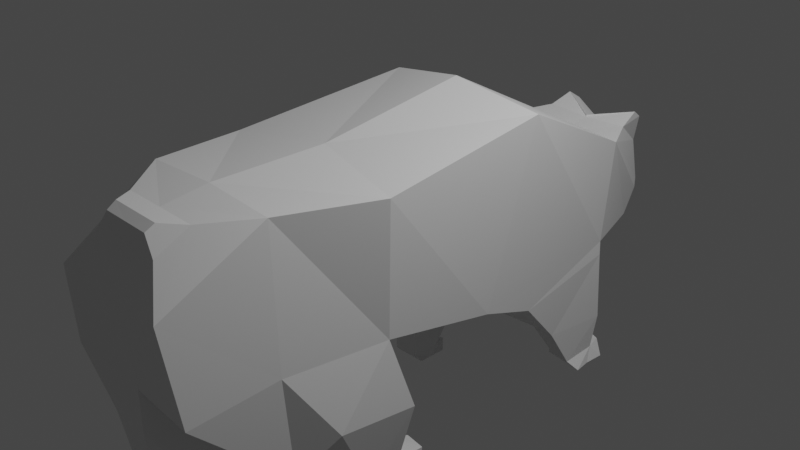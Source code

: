 # Source: Bear.blend  (saved by Blender 3.5.10; exported with 4.5.12 LTS)
import bpy
from mathutils import Matrix  # noqa: F401  (used for matrix-valued properties, if any)

bpy.ops.wm.read_factory_settings(use_empty=True)
scene = bpy.context.scene
scene.name = 'Scene'

# ---- collections
col_collection = bpy.data.collections.new('Collection'); scene.collection.children.link(col_collection)

# ---- materials (node trees are filled in below, after node groups)
mat_material = bpy.data.materials.new('Material')
mat_material.alpha_threshold = 0.0
mat_material.use_transparent_shadow = False
mat_material.roughness = 0.5
mat_material.line_color = (0.0, 0.0, 0.0, 1.0)

# ---- material node trees
mat_material.use_nodes = True; mat_material.node_tree.nodes.clear()
_N = mat_material.node_tree.nodes; _L = mat_material.node_tree.links
n0 = _N.new('ShaderNodeOutputMaterial'); n0.name = 'Material Output'; n0.location = (300, 300)
n1 = _N.new('ShaderNodeBsdfPrincipled'); n1.name = 'Principled BSDF'; n1.location = (10, 300)
n1.distribution = 'GGX'
n1.subsurface_method = 'RANDOM_WALK_SKIN'
n1.inputs[3].default_value = 1.45
n1.inputs[27].default_value = (0.0, 0.0, 0.0, 1.0)
n1.inputs[28].default_value = 1.0
_L.new(n1.outputs[0], n0.inputs[0])
n0.is_active_output = True

# ---- world
world_world = bpy.data.worlds.new('World'); scene.world = world_world
world_world.use_nodes = True; world_world.node_tree.nodes.clear()
_N = world_world.node_tree.nodes; _L = world_world.node_tree.links
n0 = _N.new('ShaderNodeOutputWorld'); n0.name = 'World Output'; n0.location = (300, 300)
n1 = _N.new('ShaderNodeBackground'); n1.name = 'Background'; n1.location = (10, 300)
n1.inputs[0].default_value = (0.05088, 0.05088, 0.05088, 1.0)
_L.new(n1.outputs[0], n0.inputs[0])
n0.is_active_output = True
world_world.color = (0.05088, 0.05088, 0.05088)
world_world.use_sun_shadow = False
world_world.sun_shadow_jitter_overblur = 0.0

# ---- cameras
cam_camera = bpy.data.cameras.new('Camera')
cam_camera.clip_end = 100.0
cam_camera.ortho_scale = 7.314

# ---- lights
light_light = bpy.data.lights.new('Light', 'POINT')
light_light.transmission_factor = 0.0
light_light.energy = 1000.0
light_light.shadow_soft_size = 0.1
light_light.shadow_maximum_resolution = 0.006
light_light.use_absolute_resolution = True

# ---- meshes
me_cube = bpy.data.meshes.new('Cube')
me_cube.from_pydata([(0.9748, 0.9207, 1.155), (0.9103, 0.3767, -0.8831), (1.083, -1.119, 0.9546), (0.9527, -1.02, -0.5619), (-0.0185, 0.3139, -1.022), (0.0, -0.9384, 1.086), (0.06232, -1.1, -0.7152), (0.0, 0.7886, 1.338), (0.6947, 2.642, 0.3027), (0.7256, 2.469, -0.856), (0.0, 2.613, 0.2586), (0.0, 2.44, -1.027), (0.2858, 3.698, -0.7037), (0.3025, 3.505, -0.9992), (0.0177, 3.687, -0.7517), (0.0277, 3.488, -1.028), (0.0, 2.613, 0.2586), (0.6947, 2.642, 0.3027), (0.2531, 3.746, -0.5977), (0.015, 3.694, -0.6466), (0.0, 2.992, 0.3195), (0.5182, 3.003, 0.3362), (0.3251, 3.516, -0.02239), (0.0, 3.49, -0.065), (0.0, 2.997, 0.3405), (0.4744, 3.272, 0.4381), (0.44, 3.421, 0.3367), (0.0, 3.397, 0.06776), (0.8282, 1.128, -1.187), (-0.1336, 0.5924, -1.032), (-0.3157, 1.75, -1.549), (0.7357, 2.465, -1.022), (0.7575, 1.656, -1.761), (0.3547, 1.821, -1.883), (0.3547, 2.525, -1.896), (0.7312, 2.539, -1.875), (0.7329, 2.011, -2.282), (0.4237, 2.063, -2.268), (0.3966, 2.517, -2.279), (0.707, 2.473, -2.282), (0.8089, 2.135, -2.423), (0.3285, 2.177, -2.407), (0.3285, 2.397, -2.411), (0.7678, 2.358, -2.436), (0.6139, 2.732, -2.324), (0.4533, 2.773, -2.303), (0.7686, 2.618, -2.447), (0.3503, 2.678, -2.44), (0.828, -2.221, 1.05), (0.8589, -2.198, -0.4972), (0.02442, -2.142, -0.5326), (0.0, -2.21, 1.086), (0.7131, -3.28, 0.4248), (0.7566, -3.125, -0.6399), (-0.03525, -3.086, -0.6276), (0.0, -3.242, 0.463), (0.3615, -0.6782, -1.405), (1.0, -0.7332, -1.422), (0.2303, -1.591, -1.229), (1.015, -1.671, -1.287), (0.7699, -2.034, -1.714), (0.3195, -1.897, -1.675), (0.2922, -0.7304, -2.125), (0.7876, -0.7567, -2.186), (0.1345, -1.092, -2.143), (0.7776, -1.143, -2.244), (0.6615, -1.587, -2.284), (0.1961, -1.525, -2.289), (0.2757, -0.7553, -2.449), (0.5822, -0.779, -2.467), (0.2131, -1.18, -2.442), (0.5154, -1.203, -2.46), (0.6237, -1.399, -2.428), (0.2795, -1.273, -2.435), (0.4827, -0.3282, -2.267), (0.7156, -0.3462, -2.281), (0.4751, -0.3327, -2.395), (0.708, -0.3507, -2.408), (0.4584, -2.707, 1.02), (0.0, -2.707, 1.02), (0.4189, -3.055, 0.814), (0.0, -3.055, 0.8106), (0.2988, -2.933, 1.057), (0.0, -2.933, 1.057), (0.2876, -3.032, 0.9986), (0.0, -3.031, 0.9976), (-0.9748, 0.9207, 1.155), (-0.8794, 0.4747, -0.7533), (-1.083, -1.119, 0.9546), (-0.8487, -1.155, -1.003), (-0.6947, 2.642, 0.3027), (-0.6825, 2.56, -0.9108), (-0.2706, 3.682, -0.6986), (-0.2471, 3.505, -0.9992), (-0.6947, 2.642, 0.3027), (-0.2029, 3.761, -0.6028), (-0.5182, 3.003, 0.3362), (-0.3251, 3.516, -0.02239), (-0.4744, 3.272, 0.4381), (-0.44, 3.421, 0.3367), (-0.88, 0.6279, -1.126), (-0.8122, 1.758, -1.486), (-0.7993, 0.6893, -1.61), (-0.5111, 0.7686, -1.811), (-0.5552, 1.346, -1.942), (-0.7886, 1.36, -1.925), (-0.8647, 0.7779, -2.283), (-0.6147, 0.8282, -2.312), (-0.5898, 1.166, -2.286), (-0.8405, 1.122, -2.275), (-0.929, 0.874, -2.381), (-0.5708, 0.9009, -2.399), (-0.5687, 1.065, -2.397), (-0.8969, 1.04, -2.388), (-0.7714, 1.315, -2.306), (-0.6504, 1.344, -2.3), (-0.8955, 1.234, -2.39), (-0.5837, 1.275, -2.411), (-0.828, -2.221, 1.05), (-0.8371, -2.263, -0.587), (-0.7131, -3.28, 0.4248), (-0.7914, -3.194, -0.4424), (-0.1799, -1.546, -1.582), (-0.8652, -1.561, -1.553), (-0.08298, -2.282, -1.33), (-0.833, -2.302, -1.325), (-0.6199, -3.021, -1.185), (-0.1232, -3.042, -1.172), (-0.2995, -1.915, -2.093), (-0.7737, -1.929, -2.126), (-0.1723, -2.51, -2.031), (-0.6896, -2.549, -2.047), (-0.5565, -2.873, -2.092), (-0.2537, -2.884, -2.063), (-0.334, -2.006, -2.41), (-0.6404, -2.032, -2.427), (-0.2702, -2.43, -2.382), (-0.5724, -2.455, -2.399), (-0.5346, -2.675, -2.365), (-0.3245, -2.741, -2.35), (-0.5448, -1.576, -2.259), (-0.7753, -1.591, -2.262), (-0.5348, -1.582, -2.376), (-0.7676, -1.601, -2.39), (-0.4584, -2.707, 1.02), (-0.4189, -3.055, 0.814), (-0.2988, -2.933, 1.057), (-0.2876, -3.032, 0.9986)], [], [(4, 1, 3, 6), (1, 0, 2, 3), (7, 0, 8, 10), (2, 5, 51, 48), (0, 7, 5, 2), (8, 12, 18, 17), (0, 1, 9, 8), (9, 1, 28, 31), (15, 14, 12, 13), (9, 11, 15, 13), (8, 9, 13, 12), (16, 17, 21, 20), (10, 8, 17, 16), (12, 14, 19, 18), (20, 21, 25, 24), (17, 18, 22, 21), (18, 19, 23, 22), (24, 25, 26, 27), (21, 22, 26, 25), (22, 23, 27, 26), (30, 31, 35, 34), (11, 9, 31, 30), (1, 4, 29, 28), (34, 35, 39, 38), (28, 29, 33, 32), (31, 28, 32, 35), (29, 30, 34, 33), (36, 37, 41, 40), (32, 33, 37, 36), (35, 32, 36, 39), (33, 34, 38, 37), (40, 41, 42, 43), (39, 36, 40, 43), (37, 38, 42, 41), (43, 42, 47, 46), (45, 44, 46, 47), (42, 38, 45, 47), (38, 39, 44, 45), (39, 43, 46, 44), (54, 50, 58, 61), (49, 53, 60, 59), (3, 2, 48, 49), (53, 52, 55, 54), (55, 52, 80, 81), (49, 48, 52, 53), (58, 56, 62, 64), (61, 58, 64, 67), (6, 3, 57, 56), (3, 49, 59, 57), (53, 54, 61, 60), (50, 6, 56, 58), (63, 65, 71, 69), (66, 67, 73, 72), (59, 60, 66, 65), (56, 57, 63, 62), (60, 61, 67, 66), (57, 59, 65, 63), (70, 71, 72, 73), (68, 69, 71, 70), (67, 64, 70, 73), (64, 62, 68, 70), (65, 66, 72, 71), (69, 68, 76, 77), (74, 75, 77, 76), (68, 62, 74, 76), (63, 69, 77, 75), (62, 63, 75, 74), (78, 79, 83, 82), (48, 51, 79, 78), (52, 48, 78, 80), (82, 83, 85, 84), (80, 78, 82, 84), (81, 80, 84, 85), (4, 6, 89, 87), (87, 89, 88, 86), (7, 10, 90, 86), (88, 118, 51, 5), (86, 88, 5, 7), (90, 94, 95, 92), (86, 90, 91, 87), (91, 101, 100, 87), (15, 93, 92, 14), (91, 93, 15, 11), (90, 92, 93, 91), (16, 20, 96, 94), (10, 16, 94, 90), (92, 95, 19, 14), (20, 24, 98, 96), (94, 96, 97, 95), (95, 97, 23, 19), (24, 27, 99, 98), (96, 98, 99, 97), (97, 99, 27, 23), (30, 104, 105, 101), (11, 30, 101, 91), (87, 100, 29, 4), (104, 108, 109, 105), (100, 102, 103, 29), (101, 105, 102, 100), (29, 103, 104, 30), (106, 110, 111, 107), (102, 106, 107, 103), (105, 109, 106, 102), (103, 107, 108, 104), (110, 113, 112, 111), (109, 113, 110, 106), (107, 111, 112, 108), (113, 116, 117, 112), (115, 117, 116, 114), (112, 117, 115, 108), (108, 115, 114, 109), (109, 114, 116, 113), (54, 127, 124, 50), (119, 125, 126, 121), (89, 119, 118, 88), (121, 54, 55, 120), (55, 81, 145, 120), (119, 121, 120, 118), (124, 130, 128, 122), (127, 133, 130, 124), (6, 122, 123, 89), (89, 123, 125, 119), (121, 126, 127, 54), (50, 124, 122, 6), (129, 135, 137, 131), (132, 138, 139, 133), (125, 131, 132, 126), (122, 128, 129, 123), (126, 132, 133, 127), (123, 129, 131, 125), (136, 139, 138, 137), (134, 136, 137, 135), (133, 139, 136, 130), (130, 136, 134, 128), (131, 137, 138, 132), (135, 143, 142, 134), (140, 142, 143, 141), (134, 142, 140, 128), (129, 141, 143, 135), (128, 140, 141, 129), (144, 146, 83, 79), (118, 144, 79, 51), (120, 145, 144, 118), (146, 147, 85, 83), (145, 147, 146, 144), (81, 85, 147, 145)])
_uv = me_cube.uv_layers.new(name='UVMap')
_uv.uv.foreach_set('vector', [0.25, 0.5, 0.375, 0.5, 0.375, 0.75, 0.25, 0.75, 0.375, 0.5, 0.625, 0.5, 0.625, 0.75, 0.375, 0.75, 0.75, 0.5, 0.625, 0.5, 0.625, 0.5, 0.75, 0.5, 0.625, 0.75, 0.75, 0.75, 0.75, 0.75, 0.625, 0.75, 0.625, 0.5, 0.75, 0.5, 0.75, 0.75, 0.625, 0.75, 0.625, 0.5, 0.625, 0.5, 0.625, 0.5, 0.625, 0.5, 0.625, 0.5, 0.375, 0.5, 0.375, 0.5, 0.625, 0.5, 0.375, 0.5, 0.375, 0.5, 0.375, 0.5, 0.375, 0.5, 0.375, 0.375, 0.625, 0.375, 0.625, 0.5, 0.375, 0.5, 0.375, 0.5, 0.25, 0.5, 0.25, 0.5, 0.375, 0.5, 0.625, 0.5, 0.375, 0.5, 0.375, 0.5, 0.625, 0.5, 0.75, 0.5, 0.625, 0.5, 0.625, 0.5, 0.75, 0.5, 0.75, 0.5, 0.625, 0.5, 0.625, 0.5, 0.75, 0.5, 0.625, 0.5, 0.625, 0.375, 0.625, 0.375, 0.625, 0.5, 0.75, 0.5, 0.625, 0.5, 0.625, 0.5, 0.75, 0.5, 0.625, 0.5, 0.625, 0.5, 0.625, 0.5, 0.625, 0.5, 0.625, 0.5, 0.625, 0.375, 0.625, 0.375, 0.625, 0.5, 0.75, 0.5, 0.625, 0.5, 0.625, 0.5, 0.75, 0.5, 0.625, 0.5, 0.625, 0.5, 0.625, 0.5, 0.625, 0.5, 0.625, 0.5, 0.625, 0.375, 0.625, 0.375, 0.625, 0.5, 0.25, 0.5, 0.375, 0.5, 0.375, 0.5, 0.25, 0.5, 0.25, 0.5, 0.375, 0.5, 0.375, 0.5, 0.25, 0.5, 0.375, 0.5, 0.25, 0.5, 0.25, 0.5, 0.375, 0.5, 0.25, 0.5, 0.375, 0.5, 0.375, 0.5, 0.25, 0.5, 0.375, 0.5, 0.25, 0.5, 0.25, 0.5, 0.375, 0.5, 0.375, 0.5, 0.375, 0.5, 0.375, 0.5, 0.375, 0.5, 0.0, 0.0, 0.0, 0.0, 0.0, 0.0, 0.0, 0.0, 0.375, 0.5, 0.25, 0.5, 0.25, 0.5, 0.375, 0.5, 0.375, 0.5, 0.25, 0.5, 0.25, 0.5, 0.375, 0.5, 0.375, 0.5, 0.375, 0.5, 0.375, 0.5, 0.375, 0.5, 0.0, 0.0, 0.0, 0.0, 0.0, 0.0, 0.0, 0.0, 0.375, 0.5, 0.25, 0.5, 0.25, 0.5, 0.375, 0.5, 0.375, 0.5, 0.375, 0.5, 0.375, 0.5, 0.375, 0.5, 0.0, 0.0, 0.0, 0.0, 0.0, 0.0, 0.0, 0.0, 0.375, 0.5, 0.25, 0.5, 0.25, 0.5, 0.375, 0.5, 0.25, 0.5, 0.375, 0.5, 0.375, 0.5, 0.25, 0.5, 0.0, 0.0, 0.0, 0.0, 0.0, 0.0, 0.0, 0.0, 0.25, 0.5, 0.375, 0.5, 0.375, 0.5, 0.25, 0.5, 0.375, 0.5, 0.375, 0.5, 0.375, 0.5, 0.375, 0.5, 0.0, 0.0, 0.0, 0.0, 0.0, 0.0, 0.0, 0.0, 0.375, 0.75, 0.375, 0.75, 0.375, 0.75, 0.375, 0.75, 0.375, 0.75, 0.625, 0.75, 0.625, 0.75, 0.375, 0.75, 0.375, 0.75, 0.625, 0.75, 0.625, 0.875, 0.375, 0.875, 0.625, 0.875, 0.625, 0.75, 0.625, 0.75, 0.625, 0.875, 0.375, 0.75, 0.625, 0.75, 0.625, 0.75, 0.375, 0.75, 0.0, 0.0, 0.0, 0.0, 0.0, 0.0, 0.0, 0.0, 0.0, 0.0, 0.0, 0.0, 0.0, 0.0, 0.0, 0.0, 0.25, 0.75, 0.375, 0.75, 0.375, 0.75, 0.25, 0.75, 0.375, 0.75, 0.375, 0.75, 0.375, 0.75, 0.375, 0.75, 0.375, 0.75, 0.375, 0.875, 0.375, 0.875, 0.375, 0.75, 0.0, 0.0, 0.0, 0.0, 0.0, 0.0, 0.0, 0.0, 0.375, 0.75, 0.375, 0.75, 0.375, 0.75, 0.375, 0.75, 0.375, 0.75, 0.375, 0.875, 0.375, 0.875, 0.375, 0.75, 0.375, 0.75, 0.375, 0.75, 0.375, 0.75, 0.375, 0.75, 0.25, 0.75, 0.375, 0.75, 0.375, 0.75, 0.25, 0.75, 0.375, 0.75, 0.375, 0.875, 0.375, 0.875, 0.375, 0.75, 0.375, 0.75, 0.375, 0.75, 0.375, 0.75, 0.375, 0.75, 0.25, 0.75, 0.375, 0.75, 0.375, 0.75, 0.25, 0.75, 0.25, 0.75, 0.375, 0.75, 0.375, 0.75, 0.25, 0.75, 0.0, 0.0, 0.0, 0.0, 0.0, 0.0, 0.0, 0.0, 0.0, 0.0, 0.0, 0.0, 0.0, 0.0, 0.0, 0.0, 0.375, 0.75, 0.375, 0.75, 0.375, 0.75, 0.375, 0.75, 0.375, 0.75, 0.25, 0.75, 0.25, 0.75, 0.375, 0.75, 0.25, 0.75, 0.375, 0.75, 0.375, 0.75, 0.25, 0.75, 0.0, 0.0, 0.0, 0.0, 0.0, 0.0, 0.0, 0.0, 0.375, 0.75, 0.375, 0.75, 0.375, 0.75, 0.375, 0.75, 0.25, 0.75, 0.375, 0.75, 0.375, 0.75, 0.25, 0.75, 0.625, 0.75, 0.75, 0.75, 0.75, 0.75, 0.625, 0.75, 0.625, 0.75, 0.75, 0.75, 0.75, 0.75, 0.625, 0.75, 0.625, 0.75, 0.625, 0.75, 0.625, 0.75, 0.625, 0.75, 0.625, 0.75, 0.75, 0.75, 0.75, 0.75, 0.625, 0.75, 0.625, 0.75, 0.625, 0.75, 0.625, 0.75, 0.625, 0.75, 0.625, 0.875, 0.625, 0.75, 0.625, 0.75, 0.625, 0.875, 0.25, 0.5, 0.25, 0.75, 0.375, 0.75, 0.375, 0.5, 0.375, 0.5, 0.375, 0.75, 0.625, 0.75, 0.625, 0.5, 0.75, 0.5, 0.75, 0.5, 0.625, 0.5, 0.625, 0.5, 0.625, 0.75, 0.625, 0.75, 0.75, 0.75, 0.75, 0.75, 0.625, 0.5, 0.625, 0.75, 0.75, 0.75, 0.75, 0.5, 0.625, 0.5, 0.625, 0.5, 0.625, 0.5, 0.625, 0.5, 0.625, 0.5, 0.625, 0.5, 0.375, 0.5, 0.375, 0.5, 0.375, 0.5, 0.375, 0.5, 0.375, 0.5, 0.375, 0.5, 0.375, 0.375, 0.375, 0.5, 0.625, 0.5, 0.625, 0.375, 0.375, 0.5, 0.375, 0.5, 0.25, 0.5, 0.25, 0.5, 0.625, 0.5, 0.625, 0.5, 0.375, 0.5, 0.375, 0.5, 0.75, 0.5, 0.75, 0.5, 0.625, 0.5, 0.625, 0.5, 0.75, 0.5, 0.75, 0.5, 0.625, 0.5, 0.625, 0.5, 0.625, 0.5, 0.625, 0.5, 0.625, 0.375, 0.625, 0.375, 0.75, 0.5, 0.75, 0.5, 0.625, 0.5, 0.625, 0.5, 0.625, 0.5, 0.625, 0.5, 0.625, 0.5, 0.625, 0.5, 0.625, 0.5, 0.625, 0.5, 0.625, 0.375, 0.625, 0.375, 0.75, 0.5, 0.75, 0.5, 0.625, 0.5, 0.625, 0.5, 0.625, 0.5, 0.625, 0.5, 0.625, 0.5, 0.625, 0.5, 0.625, 0.5, 0.625, 0.5, 0.625, 0.375, 0.625, 0.375, 0.25, 0.5, 0.25, 0.5, 0.375, 0.5, 0.375, 0.5, 0.25, 0.5, 0.25, 0.5, 0.375, 0.5, 0.375, 0.5, 0.375, 0.5, 0.375, 0.5, 0.25, 0.5, 0.25, 0.5, 0.25, 0.5, 0.25, 0.5, 0.375, 0.5, 0.375, 0.5, 0.375, 0.5, 0.375, 0.5, 0.25, 0.5, 0.25, 0.5, 0.375, 0.5, 0.375, 0.5, 0.375, 0.5, 0.375, 0.5, 0.0, 0.0, 0.0, 0.0, 0.0, 0.0, 0.0, 0.0, 0.375, 0.5, 0.375, 0.5, 0.25, 0.5, 0.25, 0.5, 0.375, 0.5, 0.375, 0.5, 0.25, 0.5, 0.25, 0.5, 0.375, 0.5, 0.375, 0.5, 0.375, 0.5, 0.375, 0.5, 0.0, 0.0, 0.0, 0.0, 0.0, 0.0, 0.0, 0.0, 0.375, 0.5, 0.375, 0.5, 0.25, 0.5, 0.25, 0.5, 0.375, 0.5, 0.375, 0.5, 0.375, 0.5, 0.375, 0.5, 0.0, 0.0, 0.0, 0.0, 0.0, 0.0, 0.0, 0.0, 0.375, 0.5, 0.375, 0.5, 0.25, 0.5, 0.25, 0.5, 0.25, 0.5, 0.25, 0.5, 0.375, 0.5, 0.375, 0.5, 0.0, 0.0, 0.0, 0.0, 0.0, 0.0, 0.0, 0.0, 0.25, 0.5, 0.25, 0.5, 0.375, 0.5, 0.375, 0.5, 0.375, 0.5, 0.375, 0.5, 0.375, 0.5, 0.375, 0.5, 0.0, 0.0, 0.0, 0.0, 0.0, 0.0, 0.0, 0.0, 0.375, 0.75, 0.375, 0.75, 0.375, 0.75, 0.375, 0.75, 0.375, 0.75, 0.375, 0.75, 0.625, 0.75, 0.625, 0.75, 0.375, 0.75, 0.375, 0.875, 0.625, 0.875, 0.625, 0.75, 0.625, 0.875, 0.625, 0.875, 0.625, 0.75, 0.625, 0.75, 0.375, 0.75, 0.375, 0.75, 0.625, 0.75, 0.625, 0.75, 0.0, 0.0, 0.0, 0.0, 0.0, 0.0, 0.0, 0.0, 0.0, 0.0, 0.0, 0.0, 0.0, 0.0, 0.0, 0.0, 0.25, 0.75, 0.25, 0.75, 0.375, 0.75, 0.375, 0.75, 0.375, 0.75, 0.375, 0.75, 0.375, 0.75, 0.375, 0.75, 0.375, 0.75, 0.375, 0.75, 0.375, 0.875, 0.375, 0.875, 0.0, 0.0, 0.0, 0.0, 0.0, 0.0, 0.0, 0.0, 0.375, 0.75, 0.375, 0.75, 0.375, 0.75, 0.375, 0.75, 0.375, 0.75, 0.375, 0.75, 0.375, 0.875, 0.375, 0.875, 0.375, 0.75, 0.375, 0.75, 0.375, 0.75, 0.375, 0.75, 0.25, 0.75, 0.25, 0.75, 0.375, 0.75, 0.375, 0.75, 0.375, 0.75, 0.375, 0.75, 0.375, 0.875, 0.375, 0.875, 0.375, 0.75, 0.375, 0.75, 0.375, 0.75, 0.375, 0.75, 0.25, 0.75, 0.25, 0.75, 0.375, 0.75, 0.375, 0.75, 0.25, 0.75, 0.25, 0.75, 0.375, 0.75, 0.375, 0.75, 0.0, 0.0, 0.0, 0.0, 0.0, 0.0, 0.0, 0.0, 0.0, 0.0, 0.0, 0.0, 0.0, 0.0, 0.0, 0.0, 0.375, 0.75, 0.375, 0.75, 0.375, 0.75, 0.375, 0.75, 0.375, 0.75, 0.375, 0.75, 0.25, 0.75, 0.25, 0.75, 0.25, 0.75, 0.25, 0.75, 0.375, 0.75, 0.375, 0.75, 0.0, 0.0, 0.0, 0.0, 0.0, 0.0, 0.0, 0.0, 0.375, 0.75, 0.375, 0.75, 0.375, 0.75, 0.375, 0.75, 0.25, 0.75, 0.25, 0.75, 0.375, 0.75, 0.375, 0.75, 0.625, 0.75, 0.625, 0.75, 0.75, 0.75, 0.75, 0.75, 0.625, 0.75, 0.625, 0.75, 0.75, 0.75, 0.75, 0.75, 0.625, 0.75, 0.625, 0.75, 0.625, 0.75, 0.625, 0.75, 0.625, 0.75, 0.625, 0.75, 0.75, 0.75, 0.75, 0.75, 0.625, 0.75, 0.625, 0.75, 0.625, 0.75, 0.625, 0.75, 0.625, 0.875, 0.625, 0.875, 0.625, 0.75, 0.625, 0.75])
me_cube.materials.append(mat_material)
me_cube.use_mirror_vertex_groups = False
me_cube.update()

# ---- objects
ob_cube = bpy.data.objects.new('Cube', me_cube)
ob_light = bpy.data.objects.new('Light', light_light)
ob_camera = bpy.data.objects.new('Camera', cam_camera)

# ---- transforms, parenting, visibility, modifiers, constraints
ob_cube.location = (0.0, 0.0, 0.0)
ob_cube.lock_rotations_4d = False
ob_cube.empty_display_type = 'ARROWS'
ob_cube.lineart.crease_threshold = 0.0
ob_light.location = (4.076, 1.005, 5.904)
ob_light.rotation_euler = (0.6503, 0.05522, 1.866)
ob_light.lock_rotations_4d = False
ob_light.empty_display_type = 'ARROWS'
ob_light.color = (0.0, 0.0, 0.0, 0.0)
ob_light.lineart.crease_threshold = 0.0
ob_camera.location = (7.359, -6.926, 4.958)
ob_camera.rotation_euler = (1.109, 0.0, 0.8149)
ob_camera.lock_rotations_4d = False
ob_camera.empty_display_type = 'ARROWS'
ob_camera.color = (0.0, 0.0, 0.0, 0.0)
ob_camera.display_type = 'WIRE'
ob_camera.lineart.crease_threshold = 0.0

# ---- collection membership
col_collection.objects.link(ob_cube)
col_collection.objects.link(ob_light)
col_collection.objects.link(ob_camera)

# ---- scene / render settings (as saved in the file)
scene.camera = ob_camera
scene.frame_start = 1; scene.frame_end = 250; scene.frame_set(1)
scene.render.engine = 'BLENDER_EEVEE_NEXT'
scene.cycles.sampling_pattern = 'TABULATED_SOBOL'
scene.view_settings.view_transform = 'Filmic'
bpy.context.view_layer.update()
